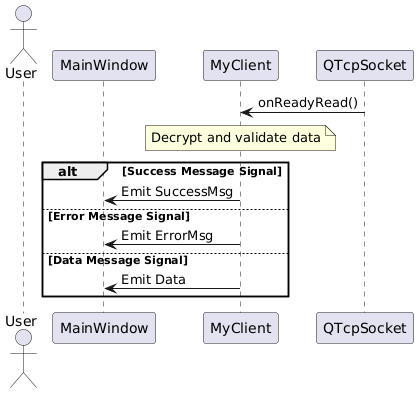

The diagram above was rendered by PlantUML. Its source (embedded in the PNG):
@startuml
actor User
participant MainWindow
participant MyClient
participant QTcpSocket

QTcpSocket -> MyClient: onReadyRead()

note over MyClient: Decrypt and validate data

alt Success Message Signal
    MyClient -> MainWindow: Emit SuccessMsg
else Error Message Signal
    MyClient -> MainWindow: Emit ErrorMsg
else Data Message Signal
    MyClient -> MainWindow: Emit Data

end
@enduml